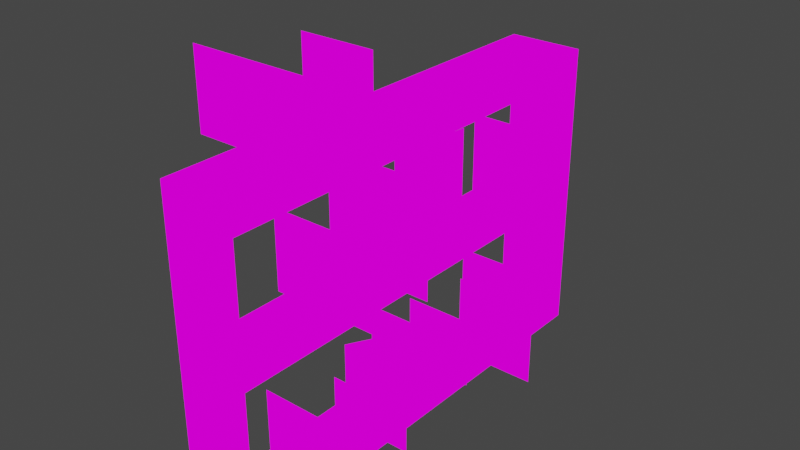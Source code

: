 # Source: BottleShelf.blend  (saved by Blender 2.82.7; exported with 4.5.12 LTS)
import bpy
from mathutils import Matrix  # noqa: F401  (used for matrix-valued properties, if any)

bpy.ops.wm.read_factory_settings(use_empty=True)
scene = bpy.context.scene
scene.name = 'Scene'

# ---- collections
col_collection = bpy.data.collections.new('Collection'); scene.collection.children.link(col_collection)

# ---- images (referenced by path relative to the original .blend; pixels are not part of the script)
import os
ASSET_DIR = os.environ.get("B2B_ASSET_DIR", "")  # directory of the original .blend (textures are referenced by path, not embedded)
HERE = os.path.dirname(os.path.abspath(__file__))  # packed textures are extracted next to this script under _unpacked/

def load_image(name, relpath, width, height, colorspace="sRGB"):
    """Load a texture the original file referenced (path relative to the .blend, or extracted next to this script)."""
    p = next((c for c in (os.path.join(HERE, relpath), os.path.join(ASSET_DIR, relpath)) if relpath and os.path.exists(c)), "")
    if p:
        img = bpy.data.images.load(p, check_existing=True)
        img.name = name
    else:  # same state as the original file: an image datablock whose file is absent (Cycles renders it pink)
        img = bpy.data.images.new(name, width, height)
        img.source = "FILE"
        img.filepath = "//" + (relpath or name)
    img.colorspace_settings.name = colorspace
    return img
img_bottlesshelf_png = load_image('BottlesShelf.png', 'BottlesShelf.png', 1024, 1024, 'sRGB')

# ---- materials (node trees are filled in below, after node groups)
mat_bottlesshelf = bpy.data.materials.new('BottlesShelf')
mat_bottlesshelf.alpha_threshold = 0.0
mat_bottlesshelf.use_transparent_shadow = False
mat_bottlesshelf.line_color = (0.0, 0.0, 0.0, 1.0)

# ---- material node trees
mat_bottlesshelf.use_nodes = True; mat_bottlesshelf.node_tree.nodes.clear()
_N = mat_bottlesshelf.node_tree.nodes; _L = mat_bottlesshelf.node_tree.links
n0 = _N.new('ShaderNodeOutputMaterial'); n0.name = 'Material Output'; n0.location = (400, 0)
n1 = _N.new('ShaderNodeLightPath'); n1.name = 'Light Path'; n1.location = (0, 250)
n2 = _N.new('ShaderNodeBsdfTransparent'); n2.name = 'Transparent BSDF'; n2.location = (-200, -100)
n3 = _N.new('ShaderNodeEmission'); n3.name = 'Emission'; n3.location = (-200, -200)
n4 = _N.new('ShaderNodeMixShader'); n4.name = 'Mix Shader'; n4.location = (200, 0)
n5 = _N.new('ShaderNodeMixShader'); n5.name = 'Mix Shader.001'; n5.location = (0, -100)
n6 = _N.new('ShaderNodeTexImage'); n6.name = 'Image Texture'; n6.location = (-500, 100)
n6.image = img_bottlesshelf_png
n6.interpolation = 'Closest'
_L.new(n6.outputs[0], n3.inputs[0])
_L.new(n6.outputs[1], n5.inputs[0])
_L.new(n2.outputs[0], n5.inputs[1])
_L.new(n2.outputs[0], n4.inputs[1])
_L.new(n3.outputs[0], n5.inputs[2])
_L.new(n5.outputs[0], n4.inputs[2])
_L.new(n1.outputs[0], n4.inputs[0])
_L.new(n4.outputs[0], n0.inputs[0])
n0.is_active_output = True

# ---- world
world_world = bpy.data.worlds.new('World'); scene.world = world_world
world_world.use_nodes = True; world_world.node_tree.nodes.clear()
_N = world_world.node_tree.nodes; _L = world_world.node_tree.links
n0 = _N.new('ShaderNodeOutputWorld'); n0.name = 'World Output'; n0.location = (300, 300)
n1 = _N.new('ShaderNodeBackground'); n1.name = 'Background'; n1.location = (10, 300)
n1.inputs[0].default_value = (0.05088, 0.05088, 0.05088, 1.0)
_L.new(n1.outputs[0], n0.inputs[0])
n0.is_active_output = True
world_world.color = (0.05088, 0.05088, 0.05088)
world_world.use_sun_shadow = False
world_world.sun_shadow_jitter_overblur = 0.0

# ---- meshes
me_cube = bpy.data.meshes.new('Cube')
me_cube.from_pydata([(0.0, -0.75, 1.0), (0.0, -0.75, 0.75), (0.0, -0.75, 0.5), (0.0, -0.75, 0.0), (0.0, 0.0, 1.0), (-0.25, 0.75, 0.0), (-0.25, -0.75, 0.0), (0.0, 0.5, 0.0), (-0.25, -0.75, 0.5), (-0.25, -0.25, 0.0), (-0.25, -0.5, 0.0), (0.0, -0.25, 0.0), (0.0, 0.0, 0.0), (0.0, -0.75, 0.25), (0.0, 0.25, 0.0), (0.0, -0.5, 0.0), (0.0, 0.75, 0.5), (0.0, 0.75, 0.25), (0.0, 0.75, 0.0), (0.0, -0.5, 1.0), (-0.25, -0.25, 1.25), (0.0, 0.75, 0.75), (0.0, -0.25, 0.5), (0.0, 0.75, 1.0), (-0.25, -0.5, 1.0), (-0.25, -0.75, 1.0), (0.0, 0.25, 1.0), (0.0, 0.5, 1.0), (-0.25, 0.0, 0.25), (0.0, 0.0, 0.5), (-0.25, 0.0, 1.0), (-0.25, -0.25, 0.25), (-0.25, 0.75, 1.0), (0.0, -0.5, 0.5), (-0.25, -0.25, 0.5), (0.0, 0.25, 0.5), (0.0, 0.5, 0.5), (-0.25, -0.5, 0.75), (-0.25, 0.75, 0.5), (-0.25, 0.5, 0.5), (-0.25, 0.75, 0.25), (-0.25, 0.5, 0.25), (-0.25, -0.5, 0.5), (-0.25, -0.75, 0.75), (-0.25, -0.25, 0.75), (-0.25, 0.0, 0.75), (-0.25, 0.25, 0.75), (-0.25, 0.25, 1.0), (-0.25, 0.5, 0.75), (-0.25, 0.75, 0.75), (-0.25, -0.5, 0.25), (-0.25, 0.5, 1.0), (0.0, -0.25, 1.25), (-0.25, 0.25, 0.25), (-0.25, 0.0, 0.5), (-0.25, 0.25, 0.5), (-0.25, -0.75, 0.25), (-0.25, 0.0, 0.0), (0.0, -0.25, 1.0), (-0.25, -0.25, 1.0), (-0.25, 0.25, 0.0), (-0.25, 0.5, 0.0), (-0.2199, 0.5, 0.4895), (-0.2199, 0.5, 0.6439), (0.089, 0.5, 0.6439), (-0.06544, 0.5, 0.4895), (0.089, 0.5, 0.4895), (-0.06544, 0.5, 0.6439), (-0.06544, 0.5, 0.7983), (-0.2199, 0.5, 0.7983), (0.089, 0.5, 0.7983), (-0.2502, 0.5, 0.001284), (-0.2502, 0.5, 0.1447), (-0.1068, 0.5, 0.001284), (0.03659, 0.5, 0.001284), (0.03659, 0.5, 0.1447), (-0.1068, 0.5, 0.1447), (-0.1068, 0.5, 0.2881), (-0.2502, 0.5, 0.2881), (0.03659, 0.5, 0.2881), (-0.1402, 0.3375, -0.004464), (-0.1402, 0.3375, 0.1389), (0.003172, 0.3375, -0.004464), (0.1466, 0.3375, -0.004464), (0.1466, 0.3375, 0.1389), (0.003172, 0.3375, 0.1389), (0.003172, 0.3375, 0.2823), (-0.1402, 0.3375, 0.2823), (0.1466, 0.3375, 0.2823), (-0.241, 0.1961, -0.007548), (-0.1207, 0.1961, -0.007548), (-0.3084, 0.07945, 0.1128), (-0.241, 0.1961, 0.1128), (-0.1881, 0.07945, -0.007548), (-0.0003939, 0.1961, -0.007548), (-0.0003939, 0.1961, 0.1128), (-0.1207, 0.1961, 0.1128), (-0.1207, 0.1961, 0.2331), (-0.241, 0.1961, 0.2331), (-0.0003939, 0.1961, 0.2331), (-0.3084, 0.07945, -0.007548), (-0.06777, 0.07945, -0.007548), (-0.06777, 0.07945, 0.1128), (-0.1881, 0.07945, 0.1128), (-0.1881, 0.07945, 0.2331), (-0.3084, 0.07945, 0.2331), (-0.06777, 0.07945, 0.2331), (-0.2214, -0.197, -0.006917), (-0.07681, -0.197, -0.006917), (-0.2214, -0.197, 0.1377), (0.06783, -0.197, -0.006917), (0.06783, -0.197, 0.1377), (-0.07681, -0.197, 0.1377), (-0.2142, -0.486, 0.001233), (-0.08878, -0.486, 0.001233), (-0.07818, 0.05009, 0.1267), (0.03668, -0.486, 0.1267), (-0.2142, -0.486, 0.1267), (0.03668, -0.486, 0.001233), (-0.1386, -0.05988, 0.001233), (-0.08878, -0.486, 0.1267), (-0.08878, -0.486, 0.2521), (-0.2142, -0.486, 0.2521), (0.03668, -0.486, 0.2521), (-0.199, -0.1698, 0.001233), (-0.199, -0.1698, 0.1267), (-0.07818, 0.05009, 0.001233), (-0.1386, -0.05988, 0.1267), (-0.1386, -0.05988, 0.2521), (-0.199, -0.1698, 0.2521), (-0.07818, 0.05009, 0.2521), (-0.2025, 0.07285, 0.4895), (-0.2025, 0.07285, 0.6439), (-0.1756, 0.3806, 0.6439), (-0.189, 0.2267, 0.4895), (-0.1756, 0.3806, 0.4895), (-0.189, 0.2267, 0.6439), (-0.189, 0.2267, 0.7983), (-0.2025, 0.07285, 0.7983), (-0.1756, 0.3806, 0.7983), (-0.2809, -0.1327, 0.4984), (-0.09503, -0.1327, 0.4984), (-0.2809, -0.3552, 0.6295), (-0.2809, -0.1327, 0.6842), (-0.09503, -0.3552, 0.4945), (0.09079, -0.1327, 0.4984), (0.09079, -0.1327, 0.6842), (-0.09503, -0.1327, 0.6842), (-0.09503, -0.1327, 0.87), (-0.2809, -0.1327, 0.87), (0.09079, -0.1327, 0.87), (-0.2809, -0.3552, 0.4945), (0.09079, -0.3552, 0.4945), (0.09079, -0.3552, 0.6295), (-0.09503, -0.3552, 0.6295), (-0.09503, -0.3552, 0.7645), (-0.2809, -0.3552, 0.7645), (0.09079, -0.3552, 0.7645), (-0.3881, -0.5, 1.0), (-0.1381, -0.5, 1.25), (-0.3881, -0.5, 1.25), (-0.1381, -0.5, 1.0), (0.1119, -0.5, 1.0), (0.1119, -0.5, 1.25)], [], [(14, 7, 61, 60), (11, 12, 57, 9), (7, 18, 5, 61), (43, 1, 0, 25), (8, 2, 1, 43), (56, 13, 2, 8), (6, 3, 13, 56), (12, 14, 60, 57), (3, 15, 10, 6), (15, 11, 9, 10), (18, 5, 40, 17), (17, 40, 38, 16), (16, 38, 49, 21), (21, 49, 32, 23), (0, 19, 24, 25), (19, 58, 59, 24), (58, 4, 30, 59), (4, 26, 47, 30), (26, 27, 51, 47), (27, 23, 32, 51), (2, 33, 42, 8), (33, 22, 34, 42), (22, 29, 54, 34), (29, 35, 55, 54), (35, 36, 39, 55), (36, 16, 38, 39), (43, 37, 24, 25), (37, 44, 59, 24), (44, 45, 30, 59), (45, 46, 47, 30), (46, 48, 51, 47), (48, 49, 32, 51), (50, 31, 34, 42), (31, 28, 54, 34), (28, 53, 55, 54), (53, 41, 39, 55), (41, 40, 38, 39), (56, 50, 42, 8), (59, 20, 52, 58), (62, 63, 67, 65), (65, 67, 64, 66), (63, 69, 68, 67), (67, 68, 70, 64), (71, 72, 76, 73), (73, 76, 75, 74), (72, 78, 77, 76), (76, 77, 79, 75), (80, 81, 85, 82), (82, 85, 84, 83), (81, 87, 86, 85), (85, 86, 88, 84), (89, 92, 96, 90), (90, 96, 95, 94), (92, 98, 97, 96), (96, 97, 99, 95), (100, 91, 103, 93), (93, 103, 102, 101), (91, 103, 104, 105), (103, 104, 106, 102), (107, 109, 112, 108), (108, 112, 111, 110), (113, 117, 120, 114), (114, 120, 116, 118), (117, 122, 121, 120), (120, 121, 123, 116), (124, 125, 127, 119), (119, 127, 115, 126), (125, 129, 128, 127), (127, 128, 130, 115), (131, 134, 136, 132), (134, 135, 133, 136), (132, 136, 137, 138), (136, 133, 139, 137), (140, 143, 147, 141), (141, 147, 146, 145), (143, 149, 148, 147), (147, 148, 150, 146), (151, 142, 154, 144), (144, 154, 153, 152), (142, 156, 155, 154), (154, 155, 157, 153), (158, 160, 159, 161), (161, 159, 163, 162)])
_uv = me_cube.uv_layers.new(name='UVMap')
_uv.uv.foreach_set('vector', [0.8752, 0.6672, 0.9373, 0.6672, 0.9373, 0.8328, 0.8752, 0.8328, 0.7502, 0.6672, 0.8123, 0.6672, 0.8123, 0.8328, 0.7502, 0.8328, 0.9377, 0.6672, 0.9998, 0.6672, 0.9998, 0.8328, 0.9377, 0.8328, 0.6252, 0.1672, 0.6873, 0.1672, 0.6873, 0.3328, 0.6252, 0.3328, 0.6252, 0.0005208, 0.6873, 0.0005208, 0.6873, 0.1661, 0.6252, 0.1661, 0.6252, 0.1672, 0.6873, 0.1672, 0.6873, 0.3328, 0.6252, 0.3328, 0.6252, 0.0005208, 0.6873, 0.0005208, 0.6873, 0.1661, 0.6252, 0.1661, 0.8127, 0.6672, 0.8748, 0.6672, 0.8748, 0.8328, 0.8127, 0.8328, 0.6252, 0.6672, 0.6873, 0.6672, 0.6873, 0.8328, 0.6252, 0.8328, 0.6877, 0.6672, 0.7498, 0.6672, 0.7498, 0.8328, 0.6877, 0.8328, 0.6252, 0.0005208, 0.6873, 0.0005208, 0.6873, 0.1661, 0.6252, 0.1661, 0.6252, 0.1672, 0.6873, 0.1672, 0.6873, 0.3328, 0.6252, 0.3328, 0.6252, 0.0005208, 0.6873, 0.0005208, 0.6873, 0.1661, 0.6252, 0.1661, 0.6252, 0.1672, 0.6873, 0.1672, 0.6873, 0.3328, 0.6252, 0.3328, 0.6252, 0.6672, 0.6873, 0.6672, 0.6873, 0.8328, 0.6252, 0.8328, 0.6877, 0.6672, 0.7498, 0.6672, 0.7498, 0.8328, 0.6877, 0.8328, 0.7502, 0.6672, 0.8123, 0.6672, 0.8123, 0.8328, 0.7502, 0.8328, 0.8127, 0.6672, 0.8748, 0.6672, 0.8748, 0.8328, 0.8127, 0.8328, 0.8752, 0.6672, 0.9373, 0.6672, 0.9373, 0.8328, 0.8752, 0.8328, 0.9377, 0.6672, 0.9998, 0.6672, 0.9998, 0.8328, 0.9377, 0.8328, 0.6252, 0.6672, 0.6873, 0.6672, 0.6873, 0.8328, 0.6252, 0.8328, 0.6877, 0.6672, 0.7498, 0.6672, 0.7498, 0.8328, 0.6877, 0.8328, 0.7502, 0.6672, 0.8123, 0.6672, 0.8123, 0.8328, 0.7502, 0.8328, 0.8127, 0.6672, 0.8748, 0.6672, 0.8748, 0.8328, 0.8127, 0.8328, 0.8752, 0.6672, 0.9373, 0.6672, 0.9373, 0.8328, 0.8752, 0.8328, 0.9377, 0.6672, 0.9998, 0.6672, 0.9998, 0.8328, 0.9377, 0.8328, 0.6877, 0.5005, 0.7498, 0.5005, 0.7498, 0.6661, 0.6877, 0.6661, 0.6877, 0.5005, 0.7498, 0.5005, 0.7498, 0.6661, 0.6877, 0.6661, 0.7502, 0.5005, 0.8123, 0.5005, 0.8123, 0.6661, 0.7502, 0.6661, 0.8127, 0.5005, 0.8748, 0.5005, 0.8748, 0.6661, 0.8127, 0.6661, 0.8752, 0.5005, 0.9373, 0.5005, 0.9373, 0.6661, 0.8752, 0.6661, 0.9377, 0.5005, 0.9998, 0.5005, 0.9998, 0.6661, 0.9377, 0.6661, 0.7502, 0.5005, 0.8123, 0.5005, 0.8123, 0.6661, 0.7502, 0.6661, 0.8127, 0.5005, 0.8748, 0.5005, 0.8748, 0.6661, 0.8127, 0.6661, 0.8752, 0.5005, 0.9373, 0.5005, 0.9373, 0.6661, 0.8752, 0.6661, 0.9377, 0.5005, 0.9998, 0.5005, 0.9998, 0.6661, 0.9377, 0.6661, 0.9377, 0.5005, 0.9998, 0.5005, 0.9998, 0.6661, 0.9377, 0.6661, 0.6877, 0.5005, 0.7498, 0.5005, 0.7498, 0.6661, 0.6877, 0.6661, 0.2502, 0.6672, 0.2502, 0.8328, 0.3123, 0.8328, 0.3123, 0.6672, 0.2502, 0.3339, 0.2502, 0.4995, 0.3123, 0.4995, 0.3123, 0.3339, 0.3127, 0.3339, 0.3127, 0.4995, 0.3748, 0.4995, 0.3748, 0.3339, 0.2502, 0.5005, 0.2502, 0.6661, 0.3123, 0.6661, 0.3123, 0.5005, 0.3127, 0.5005, 0.3127, 0.6661, 0.3748, 0.6661, 0.3748, 0.5005, 0.0001953, 0.6672, 0.0001953, 0.8328, 0.0623, 0.8328, 0.0623, 0.6672, 0.0627, 0.6672, 0.0627, 0.8328, 0.1248, 0.8328, 0.1248, 0.6672, 0.0001953, 0.8339, 0.0001953, 0.9995, 0.0623, 0.9995, 0.0623, 0.8339, 0.0627, 0.8339, 0.0627, 0.9995, 0.1248, 0.9995, 0.1248, 0.8339, 0.0001953, 0.6672, 0.0001953, 0.8328, 0.0623, 0.8328, 0.0623, 0.6672, 0.0627, 0.6672, 0.0627, 0.8328, 0.1248, 0.8328, 0.1248, 0.6672, 0.0001953, 0.8339, 0.0001953, 0.9995, 0.0623, 0.9995, 0.0623, 0.8339, 0.0627, 0.8339, 0.0627, 0.9995, 0.1248, 0.9995, 0.1248, 0.8339, 0.1252, 0.6672, 0.1252, 0.8328, 0.1873, 0.8328, 0.1873, 0.6672, 0.1877, 0.6672, 0.1877, 0.8328, 0.2498, 0.8328, 0.2498, 0.6672, 0.1252, 0.8339, 0.1252, 0.9995, 0.1873, 0.9995, 0.1873, 0.8339, 0.1877, 0.8339, 0.1877, 0.9995, 0.2498, 0.9995, 0.2498, 0.8339, 0.1252, 0.6672, 0.1252, 0.8328, 0.1873, 0.8328, 0.1873, 0.6672, 0.1877, 0.6672, 0.1877, 0.8328, 0.2498, 0.8328, 0.2498, 0.6672, 0.1252, 0.8339, 0.1873, 0.8339, 0.1873, 0.9995, 0.1252, 0.9995, 0.1877, 0.8339, 0.1877, 0.9995, 0.2498, 0.9995, 0.2498, 0.8339, 0.3752, 0.6672, 0.3752, 0.8328, 0.4373, 0.8328, 0.4373, 0.6672, 0.4377, 0.6672, 0.4377, 0.8328, 0.4998, 0.8328, 0.4998, 0.6672, 0.0001953, 0.3339, 0.0001953, 0.4995, 0.0623, 0.4995, 0.0623, 0.3339, 0.0627, 0.3339, 0.0627, 0.4995, 0.1248, 0.4995, 0.1248, 0.3339, 0.0001953, 0.5005, 0.0001953, 0.6661, 0.0623, 0.6661, 0.0623, 0.5005, 0.0627, 0.5005, 0.0627, 0.6661, 0.1248, 0.6661, 0.1248, 0.5005, 0.0001953, 0.3339, 0.0001953, 0.4995, 0.0623, 0.4995, 0.0623, 0.3339, 0.0627, 0.3339, 0.0627, 0.4995, 0.1248, 0.4995, 0.1248, 0.3339, 0.0001953, 0.5005, 0.0001953, 0.6661, 0.0623, 0.6661, 0.0623, 0.5005, 0.0627, 0.5005, 0.0627, 0.6661, 0.1248, 0.6661, 0.1248, 0.5005, 0.2502, 0.3339, 0.3123, 0.3339, 0.3123, 0.4995, 0.2502, 0.4995, 0.3127, 0.3339, 0.3748, 0.3339, 0.3748, 0.4995, 0.3127, 0.4995, 0.2502, 0.5005, 0.3123, 0.5005, 0.3123, 0.6661, 0.2502, 0.6661, 0.3127, 0.5005, 0.3748, 0.5005, 0.3748, 0.6661, 0.3127, 0.6661, 0.1252, 0.3339, 0.1252, 0.4995, 0.1873, 0.4995, 0.1873, 0.3339, 0.1877, 0.3339, 0.1877, 0.4995, 0.2498, 0.4995, 0.2498, 0.3339, 0.1252, 0.5005, 0.1252, 0.6661, 0.1873, 0.6661, 0.1873, 0.5005, 0.1877, 0.5005, 0.1877, 0.6661, 0.2498, 0.6661, 0.2498, 0.5005, 0.1252, 0.3339, 0.1252, 0.4995, 0.1873, 0.4995, 0.1873, 0.3339, 0.1877, 0.3339, 0.1877, 0.4995, 0.2498, 0.4995, 0.2498, 0.3339, 0.1252, 0.5005, 0.1252, 0.6661, 0.1873, 0.6661, 0.1873, 0.5005, 0.1877, 0.5005, 0.1877, 0.6661, 0.2498, 0.6661, 0.2498, 0.5005, 0.1252, 0.6672, 0.1252, 0.8328, 0.1873, 0.8328, 0.1873, 0.6672, 0.1877, 0.6672, 0.1877, 0.8328, 0.2498, 0.8328, 0.2498, 0.6672])
me_cube.materials.append(mat_bottlesshelf)
me_cube.use_remesh_preserve_volume = False
me_cube.use_remesh_preserve_attributes = False
me_cube.use_mirror_vertex_groups = False
me_cube.update()

# ---- objects
ob_cube = bpy.data.objects.new('Cube', me_cube)

# ---- transforms, parenting, visibility, modifiers, constraints
ob_cube.location = (0.0, 0.0, 0.0)
ob_cube.lock_rotations_4d = False
ob_cube.empty_display_type = 'ARROWS'
ob_cube.lineart.crease_threshold = 0.0

# ---- collection membership
col_collection.objects.link(ob_cube)

# ---- scene / render settings (as saved in the file)
scene.frame_start = 1; scene.frame_end = 250; scene.frame_set(1)
scene.render.engine = 'BLENDER_EEVEE_NEXT'
scene.cycles.use_denoising = False
scene.cycles.samples = 128
scene.cycles.sampling_pattern = 'TABULATED_SOBOL'
scene.cycles.use_adaptive_sampling = False
scene.cycles.use_light_tree = False
scene.view_settings.view_transform = 'Filmic'
bpy.context.view_layer.update()

# ---- added for rendering (the .blend has no active camera): camera
cam_auto = bpy.data.cameras.new('AutoCamera')
cam_auto.lens = 50.0
cam_auto.sensor_width = 36.0
cam_auto.clip_end = 1000.0
ob_auto_camera = bpy.data.objects.new('AutoCamera', cam_auto)
scene.collection.objects.link(ob_auto_camera)
ob_auto_camera.location = (1.75662, -2.25287, 2.12314)
ob_auto_camera.rotation_euler = (1.09748, -7.21219e-08, 0.694738)
scene.camera = ob_auto_camera
bpy.context.view_layer.update()
